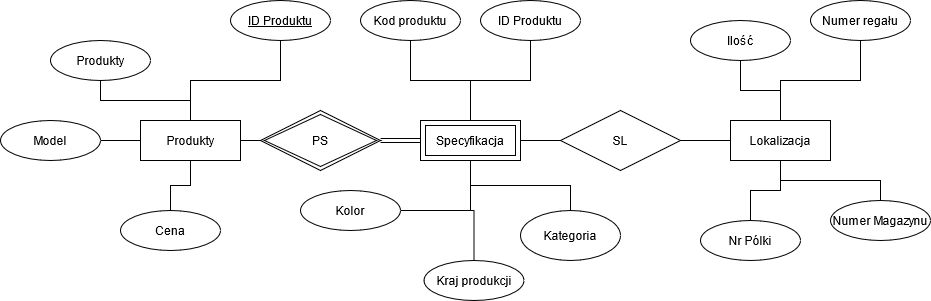

The diagram above was exported from draw.io. Its source (the exported page's mxGraphModel, read from the mxfile embedded in the PNG):
<mxGraphModel dx="2249" dy="801" grid="1" gridSize="10" guides="1" tooltips="1" connect="1" arrows="1" fold="1" page="1" pageScale="1" pageWidth="827" pageHeight="1169" math="0" shadow="0">
  <root>
    <mxCell id="0" />
    <mxCell id="1" parent="0" />
    <mxCell id="YVpkiOmVs4t2hZX4n_Wh-25" value="" style="edgeStyle=orthogonalEdgeStyle;rounded=0;orthogonalLoop=1;jettySize=auto;html=1;endArrow=none;endFill=0;strokeColor=#000000;" edge="1" parent="1" source="YVpkiOmVs4t2hZX4n_Wh-3" target="YVpkiOmVs4t2hZX4n_Wh-23">
      <mxGeometry relative="1" as="geometry" />
    </mxCell>
    <mxCell id="YVpkiOmVs4t2hZX4n_Wh-3" value="Produkty" style="whiteSpace=wrap;html=1;align=center;" vertex="1" parent="1">
      <mxGeometry x="30" y="270" width="100" height="40" as="geometry" />
    </mxCell>
    <mxCell id="YVpkiOmVs4t2hZX4n_Wh-7" value="Lokalizacja" style="whiteSpace=wrap;html=1;align=center;" vertex="1" parent="1">
      <mxGeometry x="620" y="270" width="100" height="40" as="geometry" />
    </mxCell>
    <mxCell id="YVpkiOmVs4t2hZX4n_Wh-11" value="" style="edgeStyle=orthogonalEdgeStyle;rounded=0;orthogonalLoop=1;jettySize=auto;html=1;endArrow=none;endFill=0;" edge="1" parent="1" source="YVpkiOmVs4t2hZX4n_Wh-9" target="YVpkiOmVs4t2hZX4n_Wh-3">
      <mxGeometry relative="1" as="geometry" />
    </mxCell>
    <mxCell id="YVpkiOmVs4t2hZX4n_Wh-9" value="ID Produktu" style="ellipse;whiteSpace=wrap;html=1;align=center;fontStyle=4;" vertex="1" parent="1">
      <mxGeometry x="120" y="150" width="100" height="40" as="geometry" />
    </mxCell>
    <mxCell id="YVpkiOmVs4t2hZX4n_Wh-17" value="" style="edgeStyle=orthogonalEdgeStyle;rounded=0;orthogonalLoop=1;jettySize=auto;html=1;endArrow=none;endFill=0;strokeColor=#000000;" edge="1" parent="1" source="YVpkiOmVs4t2hZX4n_Wh-12" target="YVpkiOmVs4t2hZX4n_Wh-3">
      <mxGeometry relative="1" as="geometry" />
    </mxCell>
    <mxCell id="YVpkiOmVs4t2hZX4n_Wh-12" value="Model" style="ellipse;whiteSpace=wrap;html=1;align=center;" vertex="1" parent="1">
      <mxGeometry x="-110" y="270" width="100" height="40" as="geometry" />
    </mxCell>
    <mxCell id="YVpkiOmVs4t2hZX4n_Wh-16" value="" style="edgeStyle=orthogonalEdgeStyle;rounded=0;orthogonalLoop=1;jettySize=auto;html=1;endArrow=none;endFill=0;" edge="1" parent="1" source="YVpkiOmVs4t2hZX4n_Wh-13" target="YVpkiOmVs4t2hZX4n_Wh-3">
      <mxGeometry relative="1" as="geometry" />
    </mxCell>
    <mxCell id="YVpkiOmVs4t2hZX4n_Wh-13" value="Produkty" style="ellipse;whiteSpace=wrap;html=1;align=center;" vertex="1" parent="1">
      <mxGeometry x="-60" y="190" width="100" height="40" as="geometry" />
    </mxCell>
    <mxCell id="YVpkiOmVs4t2hZX4n_Wh-18" value="" style="edgeStyle=orthogonalEdgeStyle;rounded=0;orthogonalLoop=1;jettySize=auto;html=1;endArrow=none;endFill=0;strokeColor=#000000;" edge="1" parent="1" source="YVpkiOmVs4t2hZX4n_Wh-15" target="YVpkiOmVs4t2hZX4n_Wh-3">
      <mxGeometry relative="1" as="geometry" />
    </mxCell>
    <mxCell id="YVpkiOmVs4t2hZX4n_Wh-15" value="Cena" style="ellipse;whiteSpace=wrap;html=1;align=center;" vertex="1" parent="1">
      <mxGeometry x="10" y="360" width="100" height="40" as="geometry" />
    </mxCell>
    <mxCell id="YVpkiOmVs4t2hZX4n_Wh-21" value="Specyfikacja" style="shape=ext;margin=3;double=1;whiteSpace=wrap;html=1;align=center;" vertex="1" parent="1">
      <mxGeometry x="310" y="270" width="100" height="40" as="geometry" />
    </mxCell>
    <mxCell id="YVpkiOmVs4t2hZX4n_Wh-26" value="" style="edgeStyle=orthogonalEdgeStyle;rounded=0;orthogonalLoop=1;jettySize=auto;html=1;endArrow=none;endFill=0;strokeColor=#000000;shape=link;" edge="1" parent="1" source="YVpkiOmVs4t2hZX4n_Wh-23" target="YVpkiOmVs4t2hZX4n_Wh-21">
      <mxGeometry relative="1" as="geometry" />
    </mxCell>
    <mxCell id="YVpkiOmVs4t2hZX4n_Wh-23" value="PS" style="shape=rhombus;double=1;perimeter=rhombusPerimeter;whiteSpace=wrap;html=1;align=center;" vertex="1" parent="1">
      <mxGeometry x="150" y="260" width="120" height="60" as="geometry" />
    </mxCell>
    <mxCell id="YVpkiOmVs4t2hZX4n_Wh-34" value="" style="edgeStyle=orthogonalEdgeStyle;rounded=0;orthogonalLoop=1;jettySize=auto;html=1;endArrow=none;endFill=0;strokeColor=#000000;" edge="1" parent="1" source="YVpkiOmVs4t2hZX4n_Wh-31" target="YVpkiOmVs4t2hZX4n_Wh-21">
      <mxGeometry relative="1" as="geometry" />
    </mxCell>
    <mxCell id="YVpkiOmVs4t2hZX4n_Wh-31" value="Kod produktu" style="ellipse;whiteSpace=wrap;html=1;align=center;" vertex="1" parent="1">
      <mxGeometry x="250" y="150" width="100" height="40" as="geometry" />
    </mxCell>
    <mxCell id="YVpkiOmVs4t2hZX4n_Wh-36" value="" style="edgeStyle=orthogonalEdgeStyle;rounded=0;orthogonalLoop=1;jettySize=auto;html=1;endArrow=none;endFill=0;strokeColor=#000000;" edge="1" parent="1" source="YVpkiOmVs4t2hZX4n_Wh-35" target="YVpkiOmVs4t2hZX4n_Wh-21">
      <mxGeometry relative="1" as="geometry" />
    </mxCell>
    <mxCell id="YVpkiOmVs4t2hZX4n_Wh-35" value="ID Produktu" style="ellipse;whiteSpace=wrap;html=1;align=center;fillColor=#ffffff;gradientColor=none;" vertex="1" parent="1">
      <mxGeometry x="370" y="150" width="100" height="40" as="geometry" />
    </mxCell>
    <mxCell id="YVpkiOmVs4t2hZX4n_Wh-40" value="" style="edgeStyle=orthogonalEdgeStyle;rounded=0;orthogonalLoop=1;jettySize=auto;html=1;endArrow=none;endFill=0;strokeColor=#000000;entryX=0.5;entryY=1;entryDx=0;entryDy=0;" edge="1" parent="1" source="YVpkiOmVs4t2hZX4n_Wh-37" target="YVpkiOmVs4t2hZX4n_Wh-21">
      <mxGeometry relative="1" as="geometry" />
    </mxCell>
    <mxCell id="YVpkiOmVs4t2hZX4n_Wh-37" value="Kolor" style="ellipse;whiteSpace=wrap;html=1;align=center;fillColor=#ffffff;gradientColor=none;" vertex="1" parent="1">
      <mxGeometry x="190" y="340" width="100" height="40" as="geometry" />
    </mxCell>
    <mxCell id="YVpkiOmVs4t2hZX4n_Wh-41" value="" style="edgeStyle=orthogonalEdgeStyle;rounded=0;orthogonalLoop=1;jettySize=auto;html=1;endArrow=none;endFill=0;strokeColor=#000000;" edge="1" parent="1" source="YVpkiOmVs4t2hZX4n_Wh-39" target="YVpkiOmVs4t2hZX4n_Wh-21">
      <mxGeometry relative="1" as="geometry" />
    </mxCell>
    <mxCell id="YVpkiOmVs4t2hZX4n_Wh-38" value="Kraj produkcji" style="ellipse;whiteSpace=wrap;html=1;align=center;fillColor=#ffffff;gradientColor=none;" vertex="1" parent="1">
      <mxGeometry x="313.5" y="410" width="100" height="40" as="geometry" />
    </mxCell>
    <mxCell id="YVpkiOmVs4t2hZX4n_Wh-39" value="Kategoria" style="ellipse;whiteSpace=wrap;html=1;align=center;fillColor=#ffffff;gradientColor=none;" vertex="1" parent="1">
      <mxGeometry x="410" y="360" width="100" height="50" as="geometry" />
    </mxCell>
    <mxCell id="YVpkiOmVs4t2hZX4n_Wh-42" value="" style="edgeStyle=orthogonalEdgeStyle;rounded=0;orthogonalLoop=1;jettySize=auto;html=1;endArrow=none;endFill=0;strokeColor=#000000;entryX=0.5;entryY=1;entryDx=0;entryDy=0;" edge="1" parent="1" source="YVpkiOmVs4t2hZX4n_Wh-38" target="YVpkiOmVs4t2hZX4n_Wh-21">
      <mxGeometry relative="1" as="geometry">
        <mxPoint x="363.5" y="410" as="sourcePoint" />
        <mxPoint x="360" y="310" as="targetPoint" />
      </mxGeometry>
    </mxCell>
    <mxCell id="YVpkiOmVs4t2hZX4n_Wh-45" value="" style="edgeStyle=orthogonalEdgeStyle;rounded=0;orthogonalLoop=1;jettySize=auto;html=1;endArrow=none;endFill=0;strokeColor=#000000;" edge="1" parent="1" source="YVpkiOmVs4t2hZX4n_Wh-44" target="YVpkiOmVs4t2hZX4n_Wh-7">
      <mxGeometry relative="1" as="geometry" />
    </mxCell>
    <mxCell id="YVpkiOmVs4t2hZX4n_Wh-46" value="" style="edgeStyle=orthogonalEdgeStyle;rounded=0;orthogonalLoop=1;jettySize=auto;html=1;endArrow=none;endFill=0;strokeColor=#000000;" edge="1" parent="1" source="YVpkiOmVs4t2hZX4n_Wh-44" target="YVpkiOmVs4t2hZX4n_Wh-21">
      <mxGeometry relative="1" as="geometry" />
    </mxCell>
    <mxCell id="YVpkiOmVs4t2hZX4n_Wh-44" value="SL" style="shape=rhombus;perimeter=rhombusPerimeter;whiteSpace=wrap;html=1;align=center;fillColor=#ffffff;gradientColor=none;" vertex="1" parent="1">
      <mxGeometry x="450" y="260" width="120" height="60" as="geometry" />
    </mxCell>
    <mxCell id="YVpkiOmVs4t2hZX4n_Wh-56" value="" style="edgeStyle=orthogonalEdgeStyle;rounded=0;orthogonalLoop=1;jettySize=auto;html=1;endArrow=none;endFill=0;strokeColor=#000000;" edge="1" parent="1" source="YVpkiOmVs4t2hZX4n_Wh-48" target="YVpkiOmVs4t2hZX4n_Wh-7">
      <mxGeometry relative="1" as="geometry" />
    </mxCell>
    <mxCell id="YVpkiOmVs4t2hZX4n_Wh-48" value="Numer Magazynu" style="ellipse;whiteSpace=wrap;html=1;align=center;fillColor=#ffffff;gradientColor=none;" vertex="1" parent="1">
      <mxGeometry x="720" y="350" width="100" height="40" as="geometry" />
    </mxCell>
    <mxCell id="YVpkiOmVs4t2hZX4n_Wh-54" value="" style="edgeStyle=orthogonalEdgeStyle;rounded=0;orthogonalLoop=1;jettySize=auto;html=1;endArrow=none;endFill=0;strokeColor=#000000;" edge="1" parent="1" source="YVpkiOmVs4t2hZX4n_Wh-50" target="YVpkiOmVs4t2hZX4n_Wh-7">
      <mxGeometry relative="1" as="geometry" />
    </mxCell>
    <mxCell id="YVpkiOmVs4t2hZX4n_Wh-50" value="Numer regału" style="ellipse;whiteSpace=wrap;html=1;align=center;fillColor=#ffffff;gradientColor=none;" vertex="1" parent="1">
      <mxGeometry x="700" y="150" width="100" height="40" as="geometry" />
    </mxCell>
    <mxCell id="YVpkiOmVs4t2hZX4n_Wh-55" value="" style="edgeStyle=orthogonalEdgeStyle;rounded=0;orthogonalLoop=1;jettySize=auto;html=1;endArrow=none;endFill=0;strokeColor=#000000;" edge="1" parent="1" source="YVpkiOmVs4t2hZX4n_Wh-51" target="YVpkiOmVs4t2hZX4n_Wh-7">
      <mxGeometry relative="1" as="geometry" />
    </mxCell>
    <mxCell id="YVpkiOmVs4t2hZX4n_Wh-51" value="Nr Pólki" style="ellipse;whiteSpace=wrap;html=1;align=center;fillColor=#ffffff;gradientColor=none;" vertex="1" parent="1">
      <mxGeometry x="590" y="370" width="100" height="40" as="geometry" />
    </mxCell>
    <mxCell id="YVpkiOmVs4t2hZX4n_Wh-53" value="" style="edgeStyle=orthogonalEdgeStyle;rounded=0;orthogonalLoop=1;jettySize=auto;html=1;endArrow=none;endFill=0;strokeColor=#000000;" edge="1" parent="1" source="YVpkiOmVs4t2hZX4n_Wh-52" target="YVpkiOmVs4t2hZX4n_Wh-7">
      <mxGeometry relative="1" as="geometry" />
    </mxCell>
    <mxCell id="YVpkiOmVs4t2hZX4n_Wh-52" value="Ilość" style="ellipse;whiteSpace=wrap;html=1;align=center;fillColor=#ffffff;gradientColor=none;" vertex="1" parent="1">
      <mxGeometry x="580" y="170" width="100" height="40" as="geometry" />
    </mxCell>
  </root>
</mxGraphModel>